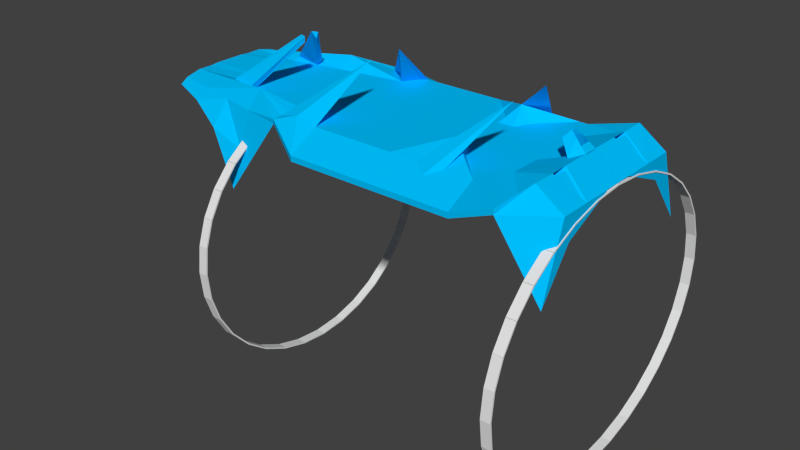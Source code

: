# Source: Voyager_Arbalette.blend  (saved by Blender 2.75.0; exported with 4.5.12 LTS)
import bpy
from mathutils import Matrix  # noqa: F401  (used for matrix-valued properties, if any)

bpy.ops.wm.read_factory_settings(use_empty=True)
scene = bpy.context.scene
scene.name = 'Scene'

# ---- collections
col_collection_1 = bpy.data.collections.new('Collection 1'); scene.collection.children.link(col_collection_1)

# ---- materials (node trees are filled in below, after node groups)
mat_material = bpy.data.materials.new('Material')
mat_material.alpha_threshold = 0.0
mat_material.roughness = 0.5
mat_material_001 = bpy.data.materials.new('Material.001')
mat_material_001.alpha_threshold = 0.0
mat_material_001.roughness = 0.5
mat_material_002 = bpy.data.materials.new('Material.002')
mat_material_002.alpha_threshold = 0.0
mat_material_002.roughness = 0.5

# ---- material node trees
mat_material.use_nodes = True; mat_material.node_tree.nodes.clear()
_N = mat_material.node_tree.nodes; _L = mat_material.node_tree.links
n0 = _N.new('ShaderNodeOutputMaterial'); n0.name = 'Material Output'; n0.location = (300, 300)
n1 = _N.new('ShaderNodeBsdfDiffuse'); n1.name = 'Diffuse BSDF'; n1.location = (10, 300)
n1.inputs[0].default_value = (0.0, 0.5319, 1.0, 1.0)
_L.new(n1.outputs[0], n0.inputs[0])
n0.is_active_output = True
mat_material_001.use_nodes = True; mat_material_001.node_tree.nodes.clear()
_N = mat_material_001.node_tree.nodes; _L = mat_material_001.node_tree.links
n0 = _N.new('ShaderNodeOutputMaterial'); n0.name = 'Material Output'; n0.location = (300, 300)
n1 = _N.new('ShaderNodeBsdfDiffuse'); n1.name = 'Diffuse BSDF'; n1.location = (10, 300)
n1.inputs[0].default_value = (0.0, 0.5319, 1.0, 1.0)
_L.new(n1.outputs[0], n0.inputs[0])
n0.is_active_output = True
mat_material_002.use_nodes = True; mat_material_002.node_tree.nodes.clear()
_N = mat_material_002.node_tree.nodes; _L = mat_material_002.node_tree.links
n0 = _N.new('ShaderNodeOutputMaterial'); n0.name = 'Material Output'; n0.location = (300, 300)
n1 = _N.new('ShaderNodeBsdfDiffuse'); n1.name = 'Diffuse BSDF'; n1.location = (10, 300)
n1.inputs[0].default_value = (0.0, 0.5319, 1.0, 1.0)
_L.new(n1.outputs[0], n0.inputs[0])
n0.is_active_output = True

# ---- world
world_world = bpy.data.worlds.new('World'); scene.world = world_world
world_world.color = (0.05088, 0.05088, 0.05088)
world_world.use_sun_shadow = False
world_world.sun_shadow_jitter_overblur = 0.0
world_world.cycles.sampling_method = 'MANUAL'
world_world.cycles.sample_map_resolution = 256

# ---- meshes
me_plane_002 = bpy.data.meshes.new('Plane.002')
me_plane_002.from_pydata([(2.043, 0.0, 0.003086), (1.794, -0.1124, 0.1781), (1.794, 0.1124, 0.1781)], [], [(1, 0, 2)])
me_plane_002.materials.append(mat_material)
me_plane_002.use_remesh_preserve_volume = False
me_plane_002.use_remesh_preserve_attributes = False
me_plane_002.use_mirror_vertex_groups = False
me_plane_002.update()
me_plane_001 = bpy.data.meshes.new('Plane.001')
me_plane_001.from_pydata([(-1.038, -0.9367, -0.6297), (2.037, -0.9367, -0.6297), (-1.038, 0.9383, -0.6297), (2.037, 0.9383, -0.6297), (-1.038, 0.7151, 0.009082), (-1.038, 0.1437, 0.009082), (-1.038, -0.142, 0.009082), (-1.038, -0.7135, 0.009082), (2.037, -0.7135, 0.009082), (2.037, -0.4277, 0.009082), (2.037, -0.142, 0.009082), (2.037, 0.1437, 0.009082), (2.037, 0.4294, 0.009082), (2.037, 0.7151, 0.009082), (-0.6531, -0.7992, 0.01408), (-0.2688, -0.9992, -0.1409), (0.1156, -0.9992, -0.1409), (0.5, -0.9992, -0.1409), (0.8844, -0.9992, -0.1409), (1.269, -0.9992, -0.1409), (1.653, -0.9992, 0.009082), (1.653, 1.001, 0.009082), (1.269, 1.001, -0.1409), (0.8844, 1.001, -0.1409), (0.5, 1.001, -0.1409), (0.1156, 1.001, -0.1409), (-0.2688, 1.001, -0.1409), (-0.6531, 0.8009, 0.01408), (-1.038, 0.6056, -0.1884), (-1.038, -0.6143, -0.1996), (2.037, -0.6328, -0.2147), (2.037, 0.5834, -0.1779), (-1.038, 0.5651, 0.1591), (-1.038, 0.4294, 0.05908), (-1.038, 0.1437, 0.05908), (-1.038, -0.142, 0.05908), (-1.038, -0.4277, 0.05908), (-1.038, -0.5635, 0.1591), (1.789, -0.7135, 0.1841), (1.789, -0.4277, 0.1091), (1.789, -0.06703, 0.1841), (1.789, 0.06869, 0.1841), (1.789, 0.4294, 0.1091), (1.789, 0.7151, 0.1841), (-0.6531, -0.7135, 0.05908), (-0.6531, 0.7151, 0.05908), (-0.6531, -0.7992, 0.05408), (-0.2688, -0.9992, -0.09092), (0.1156, -0.9992, -0.09092), (0.5, -0.9992, -0.09092), (0.8844, -0.9992, -0.09092), (1.269, -0.9992, -0.09092), (1.653, -0.9992, 0.05908), (1.653, 1.001, 0.05908), (1.269, 1.001, -0.09092), (0.8844, 1.001, -0.09092), (0.5, 1.001, -0.09092), (0.1156, 1.001, -0.09092), (-0.2688, 1.001, -0.09092), (-0.6531, 0.8009, 0.05408), (1.653, -0.7135, 0.05908), (1.269, -0.7135, 0.05908), (1.25, -0.2143, 0.5), (0.5, -0.7135, 0.05908), (0.1156, -0.7135, 0.05908), (-0.2688, -0.7135, 0.05908), (1.653, 0.7151, 0.05908), (1.269, 0.7151, 0.05908), (1.25, 0.2143, 0.5), (0.5, 0.7151, 0.05908), (0.1156, 0.7151, 0.05908), (-0.2688, 0.7151, 0.05908), (-2.037, -0.5137, 0.01841), (-2.037, -0.5867, -0.0297), (-2.037, 0.5883, -0.0297), (-2.037, 0.5153, 0.01841), (-2.037, 0.4294, 0.009082), (-2.037, 0.1437, 0.009082), (-2.037, -0.142, 0.009082), (-2.037, -0.4277, 0.009082), (-2.037, 0.3306, -0.09096), (-2.037, -0.3393, -0.09711), (-2.037, -0.3639, 0.05318), (-2.037, 0.3656, 0.05318), (-2.037, 0.2296, 0.05131), (-2.037, 0.1437, 0.05908), (-2.037, -0.142, 0.05908), (-2.037, -0.2279, 0.05131), (-1.371, -0.82, -0.1964), (-1.704, -0.7033, -0.06303), (-1.371, 0.8217, -0.1964), (-1.704, 0.705, -0.06303), (-1.704, 0.5819, 0.0153), (-1.371, 0.6485, 0.01219), (-1.371, -0.6469, 0.01219), (-1.704, -0.5803, 0.0153), (-1.038, 0.8267, -0.3103), (-1.038, -0.8251, -0.3103), (1.422, -0.4277, 0.05908), (0.9, -0.4286, 0.2), (0.1925, -0.4277, 0.05908), (-0.4195, -0.5277, 0.05908), (1.422, -0.142, 0.05908), (0.8075, -0.142, 0.05908), (0.1925, -0.142, 0.05908), (-0.4225, -0.142, 0.05908), (1.422, 0.1437, 0.05908), (0.8075, 0.1437, 0.05908), (0.1925, 0.1437, 0.05908), (-0.4225, 0.1437, 0.05908), (1.422, 0.4294, 0.05908), (0.9, 0.4286, 0.2), (0.1925, 0.4294, 0.05908), (-0.4195, 0.5294, 0.05908), (1.269, -0.9039, -0.04092), (1.269, -0.8087, 0.009082), (0.8844, -0.9039, -0.04092), (0.8844, -0.8087, 0.009082), (0.5, -0.9039, -0.04092), (0.5, -0.8087, 0.009082), (0.5, 0.9056, -0.04092), (0.5, 0.8104, 0.009082), (0.8844, 0.9056, -0.04092), (0.8844, 0.8104, 0.009082), (1.269, 0.9056, -0.04092), (1.269, 0.8104, 0.009082), (1.141, -0.7135, 0.05908), (1.012, -0.7135, 0.05908), (0.7562, -0.7135, 0.05908), (0.6281, -0.7135, 0.05908), (1.141, 0.7151, 0.05908), (1.012, 0.7151, 0.05908), (0.7562, 0.7151, 0.05908), (0.6281, 0.7151, 0.05908), (-0.3301, -0.6694, 0.05908), (-0.5555, -0.669, 0.05908), (-0.3301, 0.671, 0.05908), (-0.5555, 0.6707, 0.05908), (-0.4609, -0.7135, 0.1091), (-0.4609, 0.7151, 0.1091), (-0.15, 0.1714, 0.5), (-0.15, -0.1714, 0.5), (1.115, -0.142, 0.05908), (0.5, -0.142, 0.05908), (1.115, 0.1437, 0.05908), (0.5, 0.1437, 0.05908), (1.0, -0.4282, 0.06), (0.75, -0.4286, 0.06), (0.9612, -0.142, 0.05908), (0.9612, 0.1437, 0.05908), (1.0, 0.429, 0.06), (0.75, 0.4286, 0.06), (0.8537, 0.2861, 0.06), (0.8537, -0.2853, 0.06), (0.6537, -0.142, 0.05908), (0.6537, 0.1437, 0.05908), (1.269, -0.2849, 0.05908), (1.269, 0.2865, 0.05908), (0.9275, -0.2853, 0.06), (0.9275, 0.2861, 0.06), (0.3462, 0.2865, 0.05908), (0.3462, -0.2849, 0.05908), (0.78, -0.2853, 0.06), (0.78, 0.2861, 0.06), (1.789, -0.3325, 0.1841), (1.789, -0.2373, 0.1841), (1.789, -0.04679, 0.06), (1.789, 0.04845, 0.06), (1.789, 0.2389, 0.1841), (1.789, 0.3342, 0.1841), (2.037, 0.0008292, 0.009082), (1.422, 0.0008292, 0.05908), (1.789, -0.4984, 0.1795), (1.789, -0.4532, 0.1141), (1.789, 0.4548, 0.1141), (1.789, 0.5, 0.1795), (-1.537, -0.4637, 0.1061), (-1.537, -0.3278, 0.0552), (-1.537, 0.4654, 0.1061), (-1.537, 0.3295, 0.0552), (-1.287, -0.3778, 0.05714), (-1.287, 0.3794, 0.05714), (-1.537, 0.3974, 0.08066), (-1.287, 0.4474, 0.08261), (-1.537, -0.3958, 0.08066), (-1.287, -0.4457, 0.08261), (-1.287, -0.3778, 0.05714), (-1.287, -0.4457, 0.08261), (-1.537, -0.3958, 0.08066), (-1.537, 0.3974, 0.08066), (-1.287, 0.4474, 0.08261), (-1.287, 0.3794, 0.05714), (-0.99, -0.07011, 0.4412), (-1.036, -0.05927, 0.5007), (-0.9743, -0.07951, 0.5015), (-1.036, 0.06093, 0.5007), (-0.99, 0.07177, 0.4412), (-0.9743, 0.08117, 0.5015), (1.789, -0.06703, 0.1841), (1.422, -0.142, 0.05908), (1.789, 0.06869, 0.1841), (1.422, 0.1437, 0.05908), (1.422, 0.4294, 0.05908), (1.422, -0.4277, 0.05908), (1.422, -0.142, 0.05908), (1.422, -0.4277, 0.05908), (1.789, -0.06703, 0.1841), (1.422, 0.1437, 0.05908), (1.789, 0.06869, 0.1841), (1.422, 0.4294, 0.05908), (1.422, -0.2849, 0.05908), (1.606, -0.2474, 0.1216), (1.606, -0.1045, 0.1216), (1.606, 0.1062, 0.1216), (1.606, 0.249, 0.1216), (1.422, 0.2865, 0.05908), (1.697, -0.08578, 0.1528), (1.697, 0.1589, 0.1528), (1.697, -0.1572, 0.1528), (1.697, 0.08744, 0.1528), (1.606, 0.1776, 0.1216), (1.606, -0.176, 0.1216), (1.697, -0.08578, 0.1528), (1.789, -0.06703, 0.1841), (1.697, 0.1589, 0.1528), (1.789, 0.06869, 0.1841), (1.697, -0.1572, 0.1528), (1.697, 0.08744, 0.1528), (1.585, -0.03499, 0.2568), (1.585, -0.06454, 0.2568), (1.638, -0.02724, 0.3208), (1.585, 0.03665, 0.2568), (1.638, 0.0289, 0.3208), (1.585, 0.0662, 0.2568), (1.739, -0.05376, 0.2297), (1.688, -0.0405, 0.2752), (1.739, 0.05542, 0.2297), (1.688, 0.04216, 0.2752), (1.789, 0.0008292, 0.1841), (1.739, 0.0008292, 0.2297)], [(98, 9)], [(3, 21, 13), (1, 8, 20), (17, 18, 50, 49), (18, 19, 51, 50), (27, 4, 32, 59), (7, 14, 46, 37), (24, 25, 57, 56), (2, 96, 4, 27), (0, 14, 7, 97), (35, 34, 85, 86), (32, 4, 93, 92, 75, 83, 178), (1, 30, 10, 9, 8), (13, 12, 11, 31, 3), (6, 29, 81, 78), (19, 20, 52, 51), (14, 15, 47, 46), (25, 26, 58, 57), (26, 27, 59, 58), (36, 35, 86, 87, 177, 180), (15, 16, 48, 47), (41, 167, 11), (20, 8, 38, 52), (21, 22, 54, 53), (83, 84, 179), (22, 23, 55, 54), (16, 17, 49, 48), (61, 60, 98), (10, 166, 40), (38, 60, 52), (51, 52, 60, 61, 115, 114), (117, 115, 61, 126, 127, 62), (119, 117, 62, 128, 129, 63), (48, 49, 118, 119, 63, 64), (47, 48, 64, 65), (139, 59, 45), (44, 37, 46), (32, 45, 59), (139, 71, 58), (58, 71, 70, 57), (57, 70, 69, 121, 120, 56), (121, 69, 133, 132, 68, 123), (123, 68, 131, 130, 67, 125), (54, 124, 125, 67, 66, 53), (53, 66, 43), (23, 24, 56, 55), (13, 21, 53, 43), (9, 164, 39), (74, 80, 77, 76, 75), (72, 79, 78, 81, 73), (75, 76, 84, 83), (76, 77, 85, 84), (77, 78, 86, 85), (78, 79, 87, 86), (79, 72, 82, 87), (5, 6, 78, 77), (34, 33, 181, 179, 84, 85), (179, 182, 178, 83), (28, 5, 77, 80), (7, 37, 176, 82, 72, 95, 94), (75, 92, 91, 74), (90, 91, 92, 93), (73, 89, 95, 72), (89, 88, 94, 95), (0, 97, 88), (94, 88, 97, 7), (90, 96, 2), (4, 96, 90, 93), (28, 90, 2), (74, 91, 80), (80, 91, 90, 28), (73, 81, 89), (81, 29, 88, 89), (29, 0, 88), (34, 109, 113, 33), (109, 108, 112, 113), (69, 151, 111), (112, 151, 69), (35, 105, 109, 34), (105, 104, 108, 109), (154, 103, 107, 155), (142, 102, 171, 106, 144), (36, 101, 105, 35), (101, 100, 104, 105), (110, 157, 144, 106), (102, 142, 156, 98), (133, 111, 132), (129, 128, 99), (64, 63, 100), (65, 64, 100, 101, 134), (137, 45, 140), (36, 37, 44, 135, 101), (9, 38, 8), (63, 99, 147), (69, 111, 133), (63, 129, 99), (67, 110, 66), (71, 136, 113, 112, 70), (134, 135, 44, 65), (33, 113, 137, 45, 32), (55, 122, 124, 54), (122, 123, 125, 124), (56, 120, 122, 55), (120, 121, 123, 122), (49, 50, 116, 118), (118, 116, 117, 119), (50, 51, 114, 116), (116, 114, 115, 117), (111, 68, 132), (99, 128, 62), (99, 126, 61), (126, 99, 127), (62, 127, 99), (111, 67, 130), (130, 131, 111), (68, 111, 131), (104, 143, 145, 108), (148, 142, 144, 149), (70, 112, 69), (100, 63, 147), (71, 140, 136), (136, 71, 45, 137), (113, 140, 137), (136, 140, 113), (135, 141, 101), (101, 141, 134), (138, 65, 141), (134, 141, 65), (44, 135, 141), (44, 138, 141), (139, 140, 71), (45, 140, 139), (139, 71, 45), (65, 138, 44), (59, 139, 58), (138, 44, 46), (138, 47, 65), (46, 47, 138), (99, 146, 158), (142, 148, 158), (111, 159, 150), (144, 159, 149), (108, 145, 160, 112), (104, 100, 161, 143), (100, 147, 161), (103, 154, 153), (111, 163, 152), (112, 160, 151), (151, 163, 111), (151, 160, 163), (160, 145, 163), (152, 155, 107), (152, 163, 155), (163, 145, 155), (153, 162, 99), (153, 154, 162), (154, 143, 162), (161, 162, 143), (161, 147, 162), (147, 99, 162), (149, 152, 107), (149, 159, 152), (159, 111, 152), (150, 157, 110), (150, 159, 157), (159, 144, 157), (158, 153, 99), (158, 148, 153), (148, 103, 153), (158, 156, 142), (158, 146, 156), (146, 98, 156), (103, 148, 149, 107), (143, 154, 155, 145), (111, 150, 67), (99, 61, 146), (61, 98, 146), (67, 150, 110), (166, 10, 170), (11, 167, 170), (167, 166, 170), (102, 40, 166), (41, 106, 167), (171, 102, 166), (106, 171, 167), (166, 167, 171), (38, 9, 172), (172, 9, 173), (39, 173, 9), (13, 43, 12), (43, 175, 12), (175, 174, 12), (12, 174, 42), (39, 98, 173), (173, 98, 172), (98, 60, 172), (60, 38, 172), (43, 66, 175), (66, 110, 175), (175, 110, 174), (110, 42, 174), (40, 165, 10), (10, 164, 9), (164, 10, 165), (41, 11, 168), (168, 11, 169), (11, 12, 169), (42, 169, 12), (98, 39, 164), (42, 110, 169), (164, 165, 98), (169, 110, 168), (40, 98, 165), (168, 110, 41), (41, 110, 202, 200), (98, 40, 198, 203), (179, 181, 182), (32, 178, 183, 33), (177, 184, 180), (37, 36, 185, 176), (87, 82, 177), (82, 176, 184, 177), (180, 185, 36), (185, 180, 186, 187), (184, 176, 185), (182, 183, 178), (182, 181, 191, 189), (181, 33, 183), (194, 193, 188), (188, 187, 194), (181, 183, 190, 191), (180, 184, 188, 186), (184, 185, 187, 188), (183, 182, 189, 190), (192, 193, 194), (196, 195, 191), (197, 189, 195), (186, 192, 194, 187), (195, 196, 197), (189, 191, 195), (190, 197, 196, 191), (190, 189, 197), (188, 193, 186), (193, 192, 186), (102, 98, 203, 199), (110, 106, 201, 202), (106, 41, 200, 201), (40, 102, 199, 198), (204, 210, 212), (203, 205, 210, 204, 199), (198, 206, 218, 211, 205, 203), (199, 204, 212, 216, 206, 198), (207, 213, 215), (200, 208, 219, 213, 207, 201), (202, 209, 214, 217, 208, 200), (201, 207, 215, 209, 202), (215, 214, 209), (215, 213, 220, 214), (213, 219, 220), (212, 221, 216), (212, 210, 211, 221), (210, 205, 211), (218, 206, 223, 226), (216, 221, 218), (221, 211, 218), (220, 217, 214), (220, 219, 217), (216, 218, 226, 222), (170, 223, 10), (206, 216, 222, 223), (217, 219, 227, 224), (208, 217, 224, 225), (219, 208, 225, 227), (228, 229, 230), (226, 229, 228, 222), (223, 234, 235, 230, 229, 226), (222, 228, 230, 235, 234, 223), (231, 232, 233), (225, 236, 237, 232, 231, 227), (224, 233, 232, 237, 236, 225), (227, 231, 233, 224), (11, 225, 170), (223, 238, 234), (225, 238, 236), (238, 236, 239, 234), (239, 236, 167), (234, 239, 166), (223, 234, 166), (236, 225, 167), (166, 239, 167), (238, 223, 166), (225, 167, 238), (164, 205, 172), (169, 175, 209)])
me_plane_001.materials.append(mat_material)
me_plane_001.use_remesh_preserve_volume = False
me_plane_001.use_remesh_preserve_attributes = False
me_plane_001.use_mirror_vertex_groups = False
me_plane_001.update()
me_circle_001 = bpy.data.meshes.new('Circle.001')
me_circle_001.from_pydata([(1.292e-07, 1.0, 0.04331), (-0.1951, 0.9808, 0.04331), (-0.3827, 0.9239, 0.04331), (-0.5556, 0.8315, 0.04331), (-0.7071, 0.7071, 0.04331), (-0.8315, 0.5556, 0.04331), (-0.9239, 0.3827, 0.04331), (-0.9808, 0.1951, 0.04331), (-1.0, -2.183e-07, 0.04331), (-0.9808, -0.1951, 0.04331), (-0.9239, -0.3827, 0.04331), (-0.8315, -0.5556, 0.04331), (-0.7071, -0.7071, 0.04331), (-0.5556, -0.8315, 0.04331), (-0.3827, -0.9239, 0.04331), (-0.1951, -0.9808, 0.04331), (4.55e-07, -1.0, 0.04331), (0.1951, -0.9808, 0.04331), (0.3827, -0.9239, 0.04331), (0.5556, -0.8315, 0.04331), (0.7071, -0.7071, 0.04331), (0.8315, -0.5556, 0.04331), (0.9239, -0.3827, 0.04331), (0.9808, -0.1951, 0.04331), (1.0, 6.718e-07, 0.04331), (0.9808, 0.1951, 0.04331), (0.9239, 0.3827, 0.04331), (0.8315, 0.5556, 0.04331), (0.7071, 0.7071, 0.04331), (0.5556, 0.8315, 0.04331), (0.3827, 0.9239, 0.04331), (0.1951, 0.9808, 0.04331), (1.33e-07, 1.0, -0.04331), (-0.1951, 0.9808, -0.04331), (-0.3827, 0.9239, -0.04331), (-0.5556, 0.8315, -0.04331), (-0.7071, 0.7071, -0.04331), (-0.8315, 0.5556, -0.04331), (-0.9239, 0.3827, -0.04331), (-0.9808, 0.1951, -0.04331), (-1.0, -2.183e-07, -0.04331), (-0.9808, -0.1951, -0.04331), (-0.9239, -0.3827, -0.04331), (-0.8315, -0.5556, -0.04331), (-0.7071, -0.7071, -0.04331), (-0.5556, -0.8315, -0.04331), (-0.3827, -0.9239, -0.04331), (-0.1951, -0.9808, -0.04331), (4.588e-07, -1.0, -0.04331), (0.1951, -0.9808, -0.04331), (0.3827, -0.9239, -0.04331), (0.5556, -0.8315, -0.04331), (0.7071, -0.7071, -0.04331), (0.8315, -0.5556, -0.04331), (0.9239, -0.3827, -0.04331), (0.9808, -0.1951, -0.04331), (1.0, 6.718e-07, -0.04331), (0.9808, 0.1951, -0.04331), (0.9239, 0.3827, -0.04331), (0.8315, 0.5556, -0.04331), (0.7071, 0.7071, -0.04331), (0.5556, 0.8315, -0.04331), (0.3827, 0.9239, -0.04331), (0.1951, 0.9808, -0.04331), (-0.1951, 0.9808, 0.04331), (1.292e-07, 1.0, 0.04331), (-0.3827, 0.9239, 0.04331), (-0.5556, 0.8315, 0.04331), (-0.7071, 0.7071, 0.04331), (-0.8315, 0.5556, 0.04331), (-0.9239, 0.3827, 0.04331), (-0.9808, 0.1951, 0.04331), (-1.0, -2.183e-07, 0.04331), (-0.9808, -0.1951, 0.04331), (-0.9239, -0.3827, 0.04331), (-0.8315, -0.5556, 0.04331), (-0.7071, -0.7071, 0.04331), (-0.5556, -0.8315, 0.04331), (-0.3827, -0.9239, 0.04331), (-0.1951, -0.9808, 0.04331), (4.55e-07, -1.0, 0.04331), (0.1951, -0.9808, 0.04331), (0.3827, -0.9239, 0.04331), (0.5556, -0.8315, 0.04331), (0.7071, -0.7071, 0.04331), (0.8315, -0.5556, 0.04331), (0.9239, -0.3827, 0.04331), (0.9808, -0.1951, 0.04331), (1.0, 6.718e-07, 0.04331), (0.9808, 0.1951, 0.04331), (0.9239, 0.3827, 0.04331), (0.8315, 0.5556, 0.04331), (0.7071, 0.7071, 0.04331), (0.5556, 0.8315, 0.04331), (0.3827, 0.9239, 0.04331), (0.1951, 0.9808, 0.04331), (-0.1951, 0.9808, -0.04331), (1.33e-07, 1.0, -0.04331), (-0.3827, 0.9239, -0.04331), (-0.5556, 0.8315, -0.04331), (-0.7071, 0.7071, -0.04331), (-0.8315, 0.5556, -0.04331), (-0.9239, 0.3827, -0.04331), (-0.9808, 0.1951, -0.04331), (-1.0, -2.183e-07, -0.04331), (-0.9808, -0.1951, -0.04331), (-0.9239, -0.3827, -0.04331), (-0.8315, -0.5556, -0.04331), (-0.7071, -0.7071, -0.04331), (-0.5556, -0.8315, -0.04331), (-0.3827, -0.9239, -0.04331), (-0.1951, -0.9808, -0.04331), (4.588e-07, -1.0, -0.04331), (0.1951, -0.9808, -0.04331), (0.3827, -0.9239, -0.04331), (0.5556, -0.8315, -0.04331), (0.7071, -0.7071, -0.04331), (0.8315, -0.5556, -0.04331), (0.9239, -0.3827, -0.04331), (0.9808, -0.1951, -0.04331), (1.0, 6.718e-07, -0.04331), (0.9808, 0.1951, -0.04331), (0.9239, 0.3827, -0.04331), (0.8315, 0.5556, -0.04331), (0.7071, 0.7071, -0.04331), (0.5556, 0.8315, -0.04331), (0.3827, 0.9239, -0.04331), (0.1951, 0.9808, -0.04331), (-0.1961, -0.9907, 0.04331), (-0.0009797, -1.01, 0.04331), (-0.0009797, -1.01, -0.04331), (-0.1961, -0.9907, -0.04331), (1.01, 0.0009809, 0.04331), (0.9907, 0.1961, 0.04331), (0.9907, 0.1961, -0.04331), (1.01, 0.0009809, -0.04331), (-0.9904, -0.198, 0.04331), (-0.9334, -0.3856, 0.04331), (-0.9334, -0.3856, -0.04331), (-0.9904, -0.198, -0.04331), (-0.00098, 1.01, 0.04331), (-0.1961, 0.9907, 0.04331), (-0.1961, 0.9907, -0.04331), (-0.00098, 1.01, -0.04331), (0.3874, -0.9327, 0.04331), (0.5603, -0.8403, 0.04331), (0.5603, -0.8403, -0.04331), (0.3874, -0.9327, -0.04331), (0.7134, 0.7148, 0.04331), (0.5619, 0.8392, 0.04331), (0.5619, 0.8392, -0.04331), (0.7134, 0.7148, -0.04331), (0.5619, -0.8392, 0.04331), (0.7135, -0.7148, 0.04331), (0.7135, -0.7148, -0.04331), (0.5619, -0.8392, -0.04331), (-0.5603, -0.8403, 0.04331), (-0.3874, -0.9327, 0.04331), (-0.3874, -0.9327, -0.04331), (-0.5603, -0.8403, -0.04331), (-0.7148, 0.7135, 0.04331), (-0.8392, 0.5619, 0.04331), (-0.8392, 0.5619, -0.04331), (-0.7148, 0.7135, -0.04331), (0.9334, -0.3856, 0.04331), (0.9904, -0.198, 0.04331), (0.9904, -0.198, -0.04331), (0.9334, -0.3856, -0.04331), (0.9907, -0.1961, 0.04331), (1.01, -0.0009795, 0.04331), (1.01, -0.0009795, -0.04331), (0.9907, -0.1961, -0.04331), (-1.01, -0.0009804, 0.04331), (-0.9907, -0.1961, 0.04331), (-0.9907, -0.1961, -0.04331), (-1.01, -0.0009804, -0.04331), (0.9327, 0.3874, 0.04331), (0.8403, 0.5603, 0.04331), (0.8403, 0.5603, -0.04331), (0.9327, 0.3874, -0.04331), (0.198, -0.9904, 0.04331), (0.3856, -0.9334, 0.04331), (0.3856, -0.9334, -0.04331), (0.198, -0.9904, -0.04331), (-0.3874, 0.9327, 0.04331), (-0.5603, 0.8403, 0.04331), (-0.5603, 0.8403, -0.04331), (-0.3874, 0.9327, -0.04331), (0.8392, 0.5619, 0.04331), (0.7148, 0.7135, 0.04331), (0.7148, 0.7135, -0.04331), (0.8392, 0.5619, -0.04331), (0.3856, 0.9334, 0.04331), (0.198, 0.9904, 0.04331), (0.198, 0.9904, -0.04331), (0.3856, 0.9334, -0.04331), (-0.5619, 0.8392, 0.04331), (-0.7135, 0.7148, 0.04331), (-0.7135, 0.7148, -0.04331), (-0.5619, 0.8392, -0.04331), (0.8403, -0.5603, 0.04331), (0.9327, -0.3874, 0.04331), (0.9327, -0.3874, -0.04331), (0.8403, -0.5603, -0.04331), (-0.7135, -0.7148, 0.04331), (-0.5619, -0.8392, 0.04331), (-0.5619, -0.8392, -0.04331), (-0.7135, -0.7148, -0.04331), (-0.9334, 0.3856, 0.04331), (-0.9904, 0.198, 0.04331), (-0.9904, 0.198, -0.04331), (-0.9334, 0.3856, -0.04331), (0.1961, 0.9907, 0.04331), (0.0009803, 1.01, 0.04331), (0.0009803, 1.01, -0.04331), (0.1961, 0.9907, -0.04331), (0.9904, 0.198, 0.04331), (0.9334, 0.3856, 0.04331), (0.9334, 0.3856, -0.04331), (0.9904, 0.198, -0.04331), (0.0009806, -1.01, 0.04331), (0.1961, -0.9907, 0.04331), (0.1961, -0.9907, -0.04331), (0.0009806, -1.01, -0.04331), (-0.9907, 0.1961, 0.04331), (-1.01, 0.00098, 0.04331), (-1.01, 0.00098, -0.04331), (-0.9907, 0.1961, -0.04331), (-0.9327, -0.3874, 0.04331), (-0.8403, -0.5603, 0.04331), (-0.8403, -0.5603, -0.04331), (-0.9327, -0.3874, -0.04331), (-0.198, 0.9904, 0.04331), (-0.3856, 0.9334, 0.04331), (-0.3856, 0.9334, -0.04331), (-0.198, 0.9904, -0.04331), (0.5603, 0.8403, 0.04331), (0.3874, 0.9327, 0.04331), (0.3874, 0.9327, -0.04331), (0.5603, 0.8403, -0.04331), (0.7148, -0.7135, 0.04331), (0.8392, -0.5619, 0.04331), (0.8392, -0.5619, -0.04331), (0.7148, -0.7135, -0.04331), (-0.8392, -0.5619, 0.04331), (-0.7148, -0.7135, 0.04331), (-0.7148, -0.7135, -0.04331), (-0.8392, -0.5619, -0.04331), (-0.3856, -0.9334, 0.04331), (-0.198, -0.9904, 0.04331), (-0.198, -0.9904, -0.04331), (-0.3856, -0.9334, -0.04331), (-0.8403, 0.5603, 0.04331), (-0.9327, 0.3874, 0.04331), (-0.9327, 0.3874, -0.04331), (-0.8403, 0.5603, -0.04331)], [], [(5, 37, 38, 6), (14, 46, 47, 15), (11, 43, 44, 12), (20, 52, 53, 21), (29, 61, 62, 30), (1, 33, 34, 2), (10, 42, 43, 11), (7, 39, 40, 8), (16, 48, 49, 17), (25, 57, 58, 26), (31, 63, 32, 0), (6, 38, 39, 7), (12, 44, 45, 13), (21, 53, 54, 22), (3, 35, 36, 4), (30, 62, 63, 31), (27, 59, 60, 28), (2, 34, 35, 3), (17, 49, 50, 18), (26, 58, 59, 27), (8, 40, 41, 9), (23, 55, 56, 24), (22, 54, 55, 23), (4, 36, 37, 5), (13, 45, 46, 14), (19, 51, 52, 20), (28, 60, 61, 29), (18, 50, 51, 19), (0, 32, 33, 1), (9, 41, 42, 10), (24, 56, 57, 25), (15, 47, 48, 16), (19, 20, 84, 83), (17, 18, 82, 81), (45, 44, 108, 109), (43, 42, 106, 107), (23, 24, 88, 87), (21, 22, 86, 85), (0, 1, 64, 65), (49, 48, 112, 113), (47, 46, 110, 111), (27, 28, 92, 91), (25, 26, 90, 89), (4, 5, 69, 68), (53, 52, 116, 117), (2, 3, 67, 66), (51, 50, 114, 115), (31, 0, 65, 95), (29, 30, 94, 93), (8, 9, 73, 72), (57, 56, 120, 121), (6, 7, 71, 70), (55, 54, 118, 119), (36, 35, 99, 100), (34, 33, 96, 98), (12, 13, 77, 76), (61, 60, 124, 125), (10, 11, 75, 74), (59, 58, 122, 123), (40, 39, 103, 104), (38, 37, 101, 102), (16, 17, 81, 80), (14, 15, 79, 78), (63, 62, 126, 127), (44, 43, 107, 108), (42, 41, 105, 106), (20, 21, 85, 84), (18, 19, 83, 82), (48, 47, 111, 112), (46, 45, 109, 110), (24, 25, 89, 88), (22, 23, 87, 86), (3, 4, 68, 67), (52, 51, 115, 116), (1, 2, 66, 64), (50, 49, 113, 114), (28, 29, 93, 92), (26, 27, 91, 90), (7, 8, 72, 71), (56, 55, 119, 120), (5, 6, 70, 69), (54, 53, 117, 118), (33, 32, 97, 96), (30, 31, 95, 94), (11, 12, 76, 75), (60, 59, 123, 124), (9, 10, 74, 73), (58, 57, 121, 122), (37, 36, 100, 101), (35, 34, 98, 99), (15, 16, 80, 79), (32, 63, 127, 97), (13, 14, 78, 77), (62, 61, 125, 126), (41, 40, 104, 105), (39, 38, 102, 103), (128, 129, 130, 131), (80, 129, 128, 79), (112, 130, 129, 80), (111, 131, 130, 112), (79, 128, 131, 111), (132, 133, 134, 135), (89, 133, 132, 88), (121, 134, 133, 89), (120, 135, 134, 121), (88, 132, 135, 120), (136, 137, 138, 139), (74, 137, 136, 73), (106, 138, 137, 74), (105, 139, 138, 106), (73, 136, 139, 105), (140, 141, 142, 143), (64, 141, 140, 65), (96, 142, 141, 64), (97, 143, 142, 96), (65, 140, 143, 97), (144, 145, 146, 147), (83, 145, 144, 82), (115, 146, 145, 83), (114, 147, 146, 115), (82, 144, 147, 114), (148, 149, 150, 151), (93, 149, 148, 92), (125, 150, 149, 93), (124, 151, 150, 125), (92, 148, 151, 124), (152, 153, 154, 155), (84, 153, 152, 83), (116, 154, 153, 84), (115, 155, 154, 116), (83, 152, 155, 115), (156, 157, 158, 159), (78, 157, 156, 77), (110, 158, 157, 78), (109, 159, 158, 110), (77, 156, 159, 109), (160, 161, 162, 163), (69, 161, 160, 68), (101, 162, 161, 69), (100, 163, 162, 101), (68, 160, 163, 100), (164, 165, 166, 167), (87, 165, 164, 86), (119, 166, 165, 87), (118, 167, 166, 119), (86, 164, 167, 118), (168, 169, 170, 171), (88, 169, 168, 87), (120, 170, 169, 88), (119, 171, 170, 120), (87, 168, 171, 119), (172, 173, 174, 175), (73, 173, 172, 72), (105, 174, 173, 73), (104, 175, 174, 105), (72, 172, 175, 104), (176, 177, 178, 179), (91, 177, 176, 90), (123, 178, 177, 91), (122, 179, 178, 123), (90, 176, 179, 122), (180, 181, 182, 183), (82, 181, 180, 81), (114, 182, 181, 82), (113, 183, 182, 114), (81, 180, 183, 113), (184, 185, 186, 187), (67, 185, 184, 66), (99, 186, 185, 67), (98, 187, 186, 99), (66, 184, 187, 98), (188, 189, 190, 191), (92, 189, 188, 91), (124, 190, 189, 92), (123, 191, 190, 124), (91, 188, 191, 123), (192, 193, 194, 195), (95, 193, 192, 94), (127, 194, 193, 95), (126, 195, 194, 127), (94, 192, 195, 126), (196, 197, 198, 199), (68, 197, 196, 67), (100, 198, 197, 68), (99, 199, 198, 100), (67, 196, 199, 99), (200, 201, 202, 203), (86, 201, 200, 85), (118, 202, 201, 86), (117, 203, 202, 118), (85, 200, 203, 117), (204, 205, 206, 207), (77, 205, 204, 76), (109, 206, 205, 77), (108, 207, 206, 109), (76, 204, 207, 108), (208, 209, 210, 211), (71, 209, 208, 70), (103, 210, 209, 71), (102, 211, 210, 103), (70, 208, 211, 102), (212, 213, 214, 215), (65, 213, 212, 95), (97, 214, 213, 65), (127, 215, 214, 97), (95, 212, 215, 127), (216, 217, 218, 219), (90, 217, 216, 89), (122, 218, 217, 90), (121, 219, 218, 122), (89, 216, 219, 121), (220, 221, 222, 223), (81, 221, 220, 80), (113, 222, 221, 81), (112, 223, 222, 113), (80, 220, 223, 112), (224, 225, 226, 227), (72, 225, 224, 71), (104, 226, 225, 72), (103, 227, 226, 104), (71, 224, 227, 103), (228, 229, 230, 231), (75, 229, 228, 74), (107, 230, 229, 75), (106, 231, 230, 107), (74, 228, 231, 106), (232, 233, 234, 235), (66, 233, 232, 64), (98, 234, 233, 66), (96, 235, 234, 98), (64, 232, 235, 96), (236, 237, 238, 239), (94, 237, 236, 93), (126, 238, 237, 94), (125, 239, 238, 126), (93, 236, 239, 125), (240, 241, 242, 243), (85, 241, 240, 84), (117, 242, 241, 85), (116, 243, 242, 117), (84, 240, 243, 116), (244, 245, 246, 247), (76, 245, 244, 75), (108, 246, 245, 76), (107, 247, 246, 108), (75, 244, 247, 107), (248, 249, 250, 251), (79, 249, 248, 78), (111, 250, 249, 79), (110, 251, 250, 111), (78, 248, 251, 110), (252, 253, 254, 255), (70, 253, 252, 69), (102, 254, 253, 70), (101, 255, 254, 102), (69, 252, 255, 101)])
me_circle_001.use_remesh_preserve_volume = False
me_circle_001.use_remesh_preserve_attributes = False
me_circle_001.use_mirror_vertex_groups = False
me_circle_001.update()
me_circle = bpy.data.meshes.new('Circle')
me_circle.from_pydata([(1.359e-08, 1.0, 0.04331), (-0.1951, 0.9808, 0.04331), (-0.3827, 0.9239, 0.04331), (-0.5556, 0.8315, 0.04331), (-0.7071, 0.7071, 0.04331), (-0.8315, 0.5556, 0.04331), (-0.9239, 0.3827, 0.04331), (-0.9808, 0.1951, 0.04331), (-1.0, -2.183e-07, 0.04331), (-0.9808, -0.1951, 0.04331), (-0.9239, -0.3827, 0.04331), (-0.8315, -0.5556, 0.04331), (-0.7071, -0.7071, 0.04331), (-0.5556, -0.8315, 0.04331), (-0.3827, -0.9239, 0.04331), (-0.1951, -0.9808, 0.04331), (3.394e-07, -1.0, 0.04331), (0.1951, -0.9808, 0.04331), (0.3827, -0.9239, 0.04331), (0.5556, -0.8315, 0.04331), (0.7071, -0.7071, 0.04331), (0.8315, -0.5556, 0.04331), (0.9239, -0.3827, 0.04331), (0.9808, -0.1951, 0.04331), (1.0, 6.718e-07, 0.04331), (0.9808, 0.1951, 0.04331), (0.9239, 0.3827, 0.04331), (0.8315, 0.5556, 0.04331), (0.7071, 0.7071, 0.04331), (0.5556, 0.8315, 0.04331), (0.3827, 0.9239, 0.04331), (0.1951, 0.9808, 0.04331), (1.738e-08, 1.0, -0.04331), (-0.1951, 0.9808, -0.04331), (-0.3827, 0.9239, -0.04331), (-0.5556, 0.8315, -0.04331), (-0.7071, 0.7071, -0.04331), (-0.8315, 0.5556, -0.04331), (-0.9239, 0.3827, -0.04331), (-0.9808, 0.1951, -0.04331), (-1.0, -2.183e-07, -0.04331), (-0.9808, -0.1951, -0.04331), (-0.9239, -0.3827, -0.04331), (-0.8315, -0.5556, -0.04331), (-0.7071, -0.7071, -0.04331), (-0.5556, -0.8315, -0.04331), (-0.3827, -0.9239, -0.04331), (-0.1951, -0.9808, -0.04331), (3.432e-07, -1.0, -0.04331), (0.1951, -0.9808, -0.04331), (0.3827, -0.9239, -0.04331), (0.5556, -0.8315, -0.04331), (0.7071, -0.7071, -0.04331), (0.8315, -0.5556, -0.04331), (0.9239, -0.3827, -0.04331), (0.9808, -0.1951, -0.04331), (1.0, 6.718e-07, -0.04331), (0.9808, 0.1951, -0.04331), (0.9239, 0.3827, -0.04331), (0.8315, 0.5556, -0.04331), (0.7071, 0.7071, -0.04331), (0.5556, 0.8315, -0.04331), (0.3827, 0.9239, -0.04331), (0.1951, 0.9808, -0.04331), (-0.1951, 0.9808, 0.04331), (1.359e-08, 1.0, 0.04331), (-0.3827, 0.9239, 0.04331), (-0.5556, 0.8315, 0.04331), (-0.7071, 0.7071, 0.04331), (-0.8315, 0.5556, 0.04331), (-0.9239, 0.3827, 0.04331), (-0.9808, 0.1951, 0.04331), (-1.0, -2.183e-07, 0.04331), (-0.9808, -0.1951, 0.04331), (-0.9239, -0.3827, 0.04331), (-0.8315, -0.5556, 0.04331), (-0.7071, -0.7071, 0.04331), (-0.5556, -0.8315, 0.04331), (-0.3827, -0.9239, 0.04331), (-0.1951, -0.9808, 0.04331), (3.394e-07, -1.0, 0.04331), (0.1951, -0.9808, 0.04331), (0.3827, -0.9239, 0.04331), (0.5556, -0.8315, 0.04331), (0.7071, -0.7071, 0.04331), (0.8315, -0.5556, 0.04331), (0.9239, -0.3827, 0.04331), (0.9808, -0.1951, 0.04331), (1.0, 6.718e-07, 0.04331), (0.9808, 0.1951, 0.04331), (0.9239, 0.3827, 0.04331), (0.8315, 0.5556, 0.04331), (0.7071, 0.7071, 0.04331), (0.5556, 0.8315, 0.04331), (0.3827, 0.9239, 0.04331), (0.1951, 0.9808, 0.04331), (-0.1951, 0.9808, -0.04331), (1.738e-08, 1.0, -0.04331), (-0.3827, 0.9239, -0.04331), (-0.5556, 0.8315, -0.04331), (-0.7071, 0.7071, -0.04331), (-0.8315, 0.5556, -0.04331), (-0.9239, 0.3827, -0.04331), (-0.9808, 0.1951, -0.04331), (-1.0, -2.183e-07, -0.04331), (-0.9808, -0.1951, -0.04331), (-0.9239, -0.3827, -0.04331), (-0.8315, -0.5556, -0.04331), (-0.7071, -0.7071, -0.04331), (-0.5556, -0.8315, -0.04331), (-0.3827, -0.9239, -0.04331), (-0.1951, -0.9808, -0.04331), (3.432e-07, -1.0, -0.04331), (0.1951, -0.9808, -0.04331), (0.3827, -0.9239, -0.04331), (0.5556, -0.8315, -0.04331), (0.7071, -0.7071, -0.04331), (0.8315, -0.5556, -0.04331), (0.9239, -0.3827, -0.04331), (0.9808, -0.1951, -0.04331), (1.0, 6.718e-07, -0.04331), (0.9808, 0.1951, -0.04331), (0.9239, 0.3827, -0.04331), (0.8315, 0.5556, -0.04331), (0.7071, 0.7071, -0.04331), (0.5556, 0.8315, -0.04331), (0.3827, 0.9239, -0.04331), (0.1951, 0.9808, -0.04331), (-0.1961, -0.9907, 0.04331), (-0.0009798, -1.01, 0.04331), (-0.0009798, -1.01, -0.04331), (-0.1961, -0.9907, -0.04331), (1.01, 0.0009809, 0.04331), (0.9907, 0.1961, 0.04331), (0.9907, 0.1961, -0.04331), (1.01, 0.0009809, -0.04331), (-0.9904, -0.198, 0.04331), (-0.9334, -0.3856, 0.04331), (-0.9334, -0.3856, -0.04331), (-0.9904, -0.198, -0.04331), (-0.0009802, 1.01, 0.04331), (-0.1961, 0.9907, 0.04331), (-0.1961, 0.9907, -0.04331), (-0.0009802, 1.01, -0.04331), (0.3874, -0.9327, 0.04331), (0.5603, -0.8403, 0.04331), (0.5603, -0.8403, -0.04331), (0.3874, -0.9327, -0.04331), (0.7134, 0.7148, 0.04331), (0.5619, 0.8392, 0.04331), (0.5619, 0.8392, -0.04331), (0.7134, 0.7148, -0.04331), (0.5619, -0.8392, 0.04331), (0.7135, -0.7148, 0.04331), (0.7135, -0.7148, -0.04331), (0.5619, -0.8392, -0.04331), (-0.5603, -0.8403, 0.04331), (-0.3874, -0.9327, 0.04331), (-0.3874, -0.9327, -0.04331), (-0.5603, -0.8403, -0.04331), (-0.7148, 0.7135, 0.04331), (-0.8392, 0.5619, 0.04331), (-0.8392, 0.5619, -0.04331), (-0.7148, 0.7135, -0.04331), (0.9334, -0.3856, 0.04331), (0.9904, -0.198, 0.04331), (0.9904, -0.198, -0.04331), (0.9334, -0.3856, -0.04331), (0.9907, -0.1961, 0.04331), (1.01, -0.0009795, 0.04331), (1.01, -0.0009795, -0.04331), (0.9907, -0.1961, -0.04331), (-1.01, -0.0009804, 0.04331), (-0.9907, -0.1961, 0.04331), (-0.9907, -0.1961, -0.04331), (-1.01, -0.0009804, -0.04331), (0.9327, 0.3874, 0.04331), (0.8403, 0.5603, 0.04331), (0.8403, 0.5603, -0.04331), (0.9327, 0.3874, -0.04331), (0.198, -0.9904, 0.04331), (0.3856, -0.9334, 0.04331), (0.3856, -0.9334, -0.04331), (0.198, -0.9904, -0.04331), (-0.3874, 0.9327, 0.04331), (-0.5603, 0.8403, 0.04331), (-0.5603, 0.8403, -0.04331), (-0.3874, 0.9327, -0.04331), (0.8392, 0.5619, 0.04331), (0.7148, 0.7135, 0.04331), (0.7148, 0.7135, -0.04331), (0.8392, 0.5619, -0.04331), (0.3856, 0.9334, 0.04331), (0.198, 0.9904, 0.04331), (0.198, 0.9904, -0.04331), (0.3856, 0.9334, -0.04331), (-0.5619, 0.8392, 0.04331), (-0.7135, 0.7148, 0.04331), (-0.7135, 0.7148, -0.04331), (-0.5619, 0.8392, -0.04331), (0.8403, -0.5603, 0.04331), (0.9327, -0.3874, 0.04331), (0.9327, -0.3874, -0.04331), (0.8403, -0.5603, -0.04331), (-0.7135, -0.7148, 0.04331), (-0.5619, -0.8392, 0.04331), (-0.5619, -0.8392, -0.04331), (-0.7135, -0.7148, -0.04331), (-0.9334, 0.3856, 0.04331), (-0.9904, 0.198, 0.04331), (-0.9904, 0.198, -0.04331), (-0.9334, 0.3856, -0.04331), (0.1961, 0.9907, 0.04331), (0.0009802, 1.01, 0.04331), (0.0009802, 1.01, -0.04331), (0.1961, 0.9907, -0.04331), (0.9904, 0.198, 0.04331), (0.9334, 0.3856, 0.04331), (0.9334, 0.3856, -0.04331), (0.9904, 0.198, -0.04331), (0.0009805, -1.01, 0.04331), (0.1961, -0.9907, 0.04331), (0.1961, -0.9907, -0.04331), (0.0009805, -1.01, -0.04331), (-0.9907, 0.1961, 0.04331), (-1.01, 0.00098, 0.04331), (-1.01, 0.00098, -0.04331), (-0.9907, 0.1961, -0.04331), (-0.9327, -0.3874, 0.04331), (-0.8403, -0.5603, 0.04331), (-0.8403, -0.5603, -0.04331), (-0.9327, -0.3874, -0.04331), (-0.198, 0.9904, 0.04331), (-0.3856, 0.9334, 0.04331), (-0.3856, 0.9334, -0.04331), (-0.198, 0.9904, -0.04331), (0.5603, 0.8403, 0.04331), (0.3874, 0.9327, 0.04331), (0.3874, 0.9327, -0.04331), (0.5603, 0.8403, -0.04331), (0.7148, -0.7135, 0.04331), (0.8392, -0.5619, 0.04331), (0.8392, -0.5619, -0.04331), (0.7148, -0.7135, -0.04331), (-0.8392, -0.5619, 0.04331), (-0.7148, -0.7135, 0.04331), (-0.7148, -0.7135, -0.04331), (-0.8392, -0.5619, -0.04331), (-0.3856, -0.9334, 0.04331), (-0.198, -0.9904, 0.04331), (-0.198, -0.9904, -0.04331), (-0.3856, -0.9334, -0.04331), (-0.8403, 0.5603, 0.04331), (-0.9327, 0.3874, 0.04331), (-0.9327, 0.3874, -0.04331), (-0.8403, 0.5603, -0.04331)], [], [(5, 37, 38, 6), (14, 46, 47, 15), (11, 43, 44, 12), (20, 52, 53, 21), (29, 61, 62, 30), (1, 33, 34, 2), (10, 42, 43, 11), (7, 39, 40, 8), (16, 48, 49, 17), (25, 57, 58, 26), (31, 63, 32, 0), (6, 38, 39, 7), (12, 44, 45, 13), (21, 53, 54, 22), (3, 35, 36, 4), (30, 62, 63, 31), (27, 59, 60, 28), (2, 34, 35, 3), (17, 49, 50, 18), (26, 58, 59, 27), (8, 40, 41, 9), (23, 55, 56, 24), (22, 54, 55, 23), (4, 36, 37, 5), (13, 45, 46, 14), (19, 51, 52, 20), (28, 60, 61, 29), (18, 50, 51, 19), (0, 32, 33, 1), (9, 41, 42, 10), (24, 56, 57, 25), (15, 47, 48, 16), (19, 20, 84, 83), (17, 18, 82, 81), (45, 44, 108, 109), (43, 42, 106, 107), (23, 24, 88, 87), (21, 22, 86, 85), (0, 1, 64, 65), (49, 48, 112, 113), (47, 46, 110, 111), (27, 28, 92, 91), (25, 26, 90, 89), (4, 5, 69, 68), (53, 52, 116, 117), (2, 3, 67, 66), (51, 50, 114, 115), (31, 0, 65, 95), (29, 30, 94, 93), (8, 9, 73, 72), (57, 56, 120, 121), (6, 7, 71, 70), (55, 54, 118, 119), (36, 35, 99, 100), (34, 33, 96, 98), (12, 13, 77, 76), (61, 60, 124, 125), (10, 11, 75, 74), (59, 58, 122, 123), (40, 39, 103, 104), (38, 37, 101, 102), (16, 17, 81, 80), (14, 15, 79, 78), (63, 62, 126, 127), (44, 43, 107, 108), (42, 41, 105, 106), (20, 21, 85, 84), (18, 19, 83, 82), (48, 47, 111, 112), (46, 45, 109, 110), (24, 25, 89, 88), (22, 23, 87, 86), (3, 4, 68, 67), (52, 51, 115, 116), (1, 2, 66, 64), (50, 49, 113, 114), (28, 29, 93, 92), (26, 27, 91, 90), (7, 8, 72, 71), (56, 55, 119, 120), (5, 6, 70, 69), (54, 53, 117, 118), (33, 32, 97, 96), (30, 31, 95, 94), (11, 12, 76, 75), (60, 59, 123, 124), (9, 10, 74, 73), (58, 57, 121, 122), (37, 36, 100, 101), (35, 34, 98, 99), (15, 16, 80, 79), (32, 63, 127, 97), (13, 14, 78, 77), (62, 61, 125, 126), (41, 40, 104, 105), (39, 38, 102, 103), (128, 129, 130, 131), (80, 129, 128, 79), (112, 130, 129, 80), (111, 131, 130, 112), (79, 128, 131, 111), (132, 133, 134, 135), (89, 133, 132, 88), (121, 134, 133, 89), (120, 135, 134, 121), (88, 132, 135, 120), (136, 137, 138, 139), (74, 137, 136, 73), (106, 138, 137, 74), (105, 139, 138, 106), (73, 136, 139, 105), (140, 141, 142, 143), (64, 141, 140, 65), (96, 142, 141, 64), (97, 143, 142, 96), (65, 140, 143, 97), (144, 145, 146, 147), (83, 145, 144, 82), (115, 146, 145, 83), (114, 147, 146, 115), (82, 144, 147, 114), (148, 149, 150, 151), (93, 149, 148, 92), (125, 150, 149, 93), (124, 151, 150, 125), (92, 148, 151, 124), (152, 153, 154, 155), (84, 153, 152, 83), (116, 154, 153, 84), (115, 155, 154, 116), (83, 152, 155, 115), (156, 157, 158, 159), (78, 157, 156, 77), (110, 158, 157, 78), (109, 159, 158, 110), (77, 156, 159, 109), (160, 161, 162, 163), (69, 161, 160, 68), (101, 162, 161, 69), (100, 163, 162, 101), (68, 160, 163, 100), (164, 165, 166, 167), (87, 165, 164, 86), (119, 166, 165, 87), (118, 167, 166, 119), (86, 164, 167, 118), (168, 169, 170, 171), (88, 169, 168, 87), (120, 170, 169, 88), (119, 171, 170, 120), (87, 168, 171, 119), (172, 173, 174, 175), (73, 173, 172, 72), (105, 174, 173, 73), (104, 175, 174, 105), (72, 172, 175, 104), (176, 177, 178, 179), (91, 177, 176, 90), (123, 178, 177, 91), (122, 179, 178, 123), (90, 176, 179, 122), (180, 181, 182, 183), (82, 181, 180, 81), (114, 182, 181, 82), (113, 183, 182, 114), (81, 180, 183, 113), (184, 185, 186, 187), (67, 185, 184, 66), (99, 186, 185, 67), (98, 187, 186, 99), (66, 184, 187, 98), (188, 189, 190, 191), (92, 189, 188, 91), (124, 190, 189, 92), (123, 191, 190, 124), (91, 188, 191, 123), (192, 193, 194, 195), (95, 193, 192, 94), (127, 194, 193, 95), (126, 195, 194, 127), (94, 192, 195, 126), (196, 197, 198, 199), (68, 197, 196, 67), (100, 198, 197, 68), (99, 199, 198, 100), (67, 196, 199, 99), (200, 201, 202, 203), (86, 201, 200, 85), (118, 202, 201, 86), (117, 203, 202, 118), (85, 200, 203, 117), (204, 205, 206, 207), (77, 205, 204, 76), (109, 206, 205, 77), (108, 207, 206, 109), (76, 204, 207, 108), (208, 209, 210, 211), (71, 209, 208, 70), (103, 210, 209, 71), (102, 211, 210, 103), (70, 208, 211, 102), (212, 213, 214, 215), (65, 213, 212, 95), (97, 214, 213, 65), (127, 215, 214, 97), (95, 212, 215, 127), (216, 217, 218, 219), (90, 217, 216, 89), (122, 218, 217, 90), (121, 219, 218, 122), (89, 216, 219, 121), (220, 221, 222, 223), (81, 221, 220, 80), (113, 222, 221, 81), (112, 223, 222, 113), (80, 220, 223, 112), (224, 225, 226, 227), (72, 225, 224, 71), (104, 226, 225, 72), (103, 227, 226, 104), (71, 224, 227, 103), (228, 229, 230, 231), (75, 229, 228, 74), (107, 230, 229, 75), (106, 231, 230, 107), (74, 228, 231, 106), (232, 233, 234, 235), (66, 233, 232, 64), (98, 234, 233, 66), (96, 235, 234, 98), (64, 232, 235, 96), (236, 237, 238, 239), (94, 237, 236, 93), (126, 238, 237, 94), (125, 239, 238, 126), (93, 236, 239, 125), (240, 241, 242, 243), (85, 241, 240, 84), (117, 242, 241, 85), (116, 243, 242, 117), (84, 240, 243, 116), (244, 245, 246, 247), (76, 245, 244, 75), (108, 246, 245, 76), (107, 247, 246, 108), (75, 244, 247, 107), (248, 249, 250, 251), (79, 249, 248, 78), (111, 250, 249, 79), (110, 251, 250, 111), (78, 248, 251, 110), (252, 253, 254, 255), (70, 253, 252, 69), (102, 254, 253, 70), (101, 255, 254, 102), (69, 252, 255, 101)])
me_circle.use_remesh_preserve_volume = False
me_circle.use_remesh_preserve_attributes = False
me_circle.use_mirror_vertex_groups = False
me_circle.update()
me_plane_000 = bpy.data.meshes.new('Plane.000')
me_plane_000.from_pydata([(2.043, 0.0, 0.003086), (1.794, -0.1124, 0.1781), (1.794, 0.1124, 0.1781)], [], [(1, 0, 2)])
me_plane_000.materials.append(mat_material_001)
me_plane_000.use_remesh_preserve_volume = False
me_plane_000.use_remesh_preserve_attributes = False
me_plane_000.use_mirror_vertex_groups = False
me_plane_000.update()
me_plane_003 = bpy.data.meshes.new('Plane.003')
me_plane_003.from_pydata([(2.043, 0.0, 0.003086), (1.794, -0.1124, 0.1781), (1.794, 0.1124, 0.1781)], [], [(1, 0, 2)])
me_plane_003.materials.append(mat_material_002)
me_plane_003.use_remesh_preserve_volume = False
me_plane_003.use_remesh_preserve_attributes = False
me_plane_003.use_mirror_vertex_groups = False
me_plane_003.update()

# ---- objects
ob_plane_001 = bpy.data.objects.new('Plane.001', me_plane_002)
ob_plane = bpy.data.objects.new('Plane', me_plane_001)
ob_circle_001 = bpy.data.objects.new('Circle.001', me_circle_001)
ob_circle = bpy.data.objects.new('Circle', me_circle)
ob_plane_002 = bpy.data.objects.new('Plane.002', me_plane_000)
ob_plane_003 = bpy.data.objects.new('Plane.003', me_plane_003)

# ---- transforms, parenting, visibility, modifiers, constraints
ob_plane_001.location = (0.0, 0.0, 1.0)
ob_plane_001.lineart.crease_threshold = 0.0
ob_plane.location = (0.0, 0.0, 1.0)
ob_plane.lineart.crease_threshold = 0.0
ob_circle_001.location = (2.0, 0.0, -0.25)
ob_circle_001.rotation_euler = (0.0, 1.571, 0.0)
ob_circle_001.scale = (1.238, 1.485, 1.0)
ob_circle_001.lineart.crease_threshold = 0.0
ob_circle.location = (-1.0, 0.0, -0.25)
ob_circle.rotation_euler = (0.0, 1.571, 0.0)
ob_circle.scale = (1.238, 1.361, 1.004)
ob_circle.lineart.crease_threshold = 0.0
ob_plane_002.location = (0.19, -0.43, 1.0)
ob_plane_002.scale = (0.9, 1.0, 0.9)
ob_plane_002.lineart.crease_threshold = 0.0
ob_plane_003.location = (0.19, 0.43, 1.0)
ob_plane_003.scale = (0.9, 1.0, 0.9)
ob_plane_003.lineart.crease_threshold = 0.0

# ---- collection membership
col_collection_1.objects.link(ob_plane_001)
col_collection_1.objects.link(ob_plane)
col_collection_1.objects.link(ob_circle_001)
col_collection_1.objects.link(ob_circle)
col_collection_1.objects.link(ob_plane_002)
col_collection_1.objects.link(ob_plane_003)

# ---- scene / render settings (as saved in the file)
scene.frame_start = 1; scene.frame_end = 250; scene.frame_set(6)
scene.render.engine = 'CYCLES'
scene.render.resolution_percentage = 50
scene.render.dither_intensity = 0.0
scene.cycles.use_denoising = False
scene.cycles.samples = 10
scene.cycles.sampling_pattern = 'TABULATED_SOBOL'
scene.cycles.light_sampling_threshold = 0.0
scene.cycles.use_adaptive_sampling = False
scene.cycles.use_light_tree = False
scene.cycles.blur_glossy = 0.0
scene.cycles.pixel_filter_type = 'GAUSSIAN'
scene.cycles.sample_clamp_indirect = 0.0
scene.view_settings.view_transform = 'Standard'
bpy.context.view_layer.update()

# ---- added for rendering (the .blend has no active camera and no usable light): camera, sun
cam_auto = bpy.data.cameras.new('AutoCamera')
cam_auto.lens = 50.0
cam_auto.sensor_width = 36.0
cam_auto.clip_end = 1000.0
ob_auto_camera = bpy.data.objects.new('AutoCamera', cam_auto)
scene.collection.objects.link(ob_auto_camera)
ob_auto_camera.location = (5.45009, -6.53662, 4.35847)
ob_auto_camera.rotation_euler = (1.09748, -7.21219e-08, 0.694738)
scene.camera = ob_auto_camera
light_auto_sun = bpy.data.lights.new('AutoSun', 'SUN')
light_auto_sun.energy = 3.0
light_auto_sun.angle = 0.0523599
ob_auto_sun = bpy.data.objects.new('AutoSun', light_auto_sun)
scene.collection.objects.link(ob_auto_sun)
ob_auto_sun.rotation_euler = (0.872665, 0.174533, 0.523599)
bpy.context.view_layer.update()

